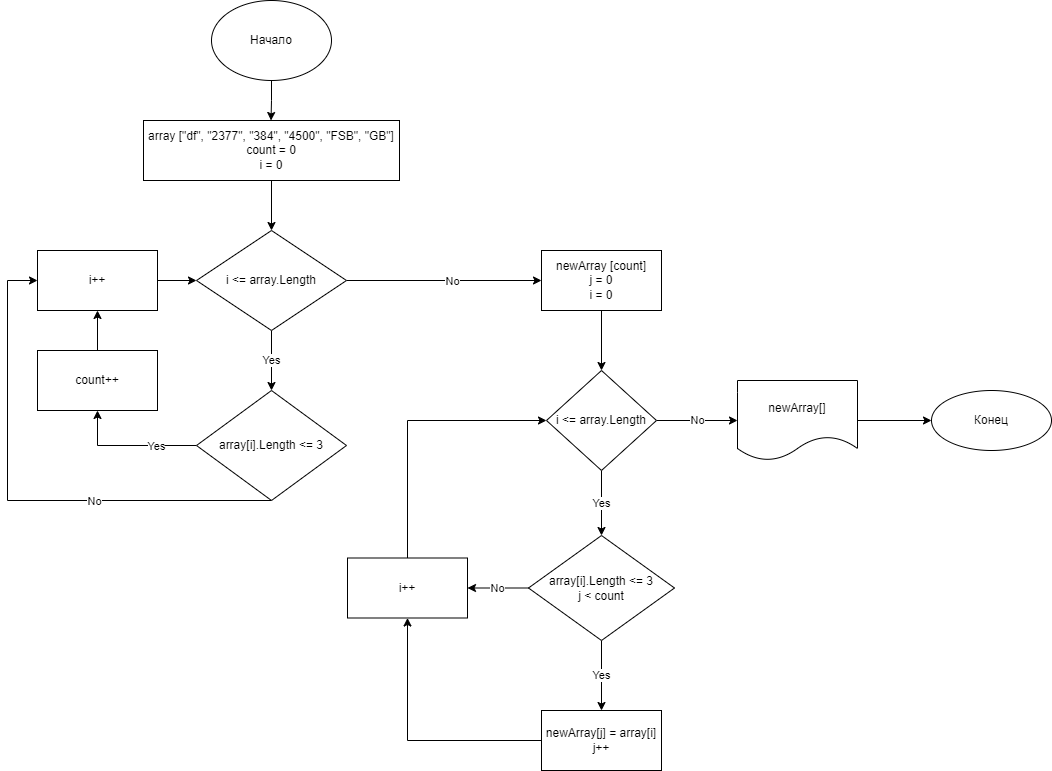

The diagram above was exported from draw.io. Its source (the exported page's mxGraphModel, read from the mxfile embedded in the PNG):
<mxGraphModel dx="1054" dy="609" grid="1" gridSize="10" guides="1" tooltips="1" connect="1" arrows="1" fold="1" page="1" pageScale="1" pageWidth="827" pageHeight="1169" math="0" shadow="0">
  <root>
    <mxCell id="0" />
    <mxCell id="1" parent="0" />
    <mxCell id="HzjTWqGE_k7gcvBz9XhI-3" style="edgeStyle=orthogonalEdgeStyle;rounded=0;orthogonalLoop=1;jettySize=auto;html=1;exitX=0.5;exitY=1;exitDx=0;exitDy=0;entryX=0.5;entryY=0;entryDx=0;entryDy=0;" parent="1" source="HzjTWqGE_k7gcvBz9XhI-1" edge="1">
      <mxGeometry relative="1" as="geometry">
        <mxPoint x="413.5" y="170" as="targetPoint" />
      </mxGeometry>
    </mxCell>
    <mxCell id="HzjTWqGE_k7gcvBz9XhI-1" value="Начало" style="ellipse;whiteSpace=wrap;html=1;" parent="1" vertex="1">
      <mxGeometry x="354" y="50" width="120" height="80" as="geometry" />
    </mxCell>
    <mxCell id="8mv8HYkgfkQkiLV1mRpl-3" value="" style="edgeStyle=orthogonalEdgeStyle;rounded=0;orthogonalLoop=1;jettySize=auto;html=1;" edge="1" parent="1" source="8mv8HYkgfkQkiLV1mRpl-1" target="8mv8HYkgfkQkiLV1mRpl-2">
      <mxGeometry relative="1" as="geometry" />
    </mxCell>
    <mxCell id="8mv8HYkgfkQkiLV1mRpl-1" value="array [&quot;df&quot;, &quot;2377&quot;, &quot;384&quot;, &quot;4500&quot;, &quot;FSB&quot;, &quot;GB&quot;]&lt;br&gt;count = 0&lt;br&gt;i = 0" style="rounded=0;whiteSpace=wrap;html=1;" vertex="1" parent="1">
      <mxGeometry x="286" y="170" width="256" height="60" as="geometry" />
    </mxCell>
    <mxCell id="8mv8HYkgfkQkiLV1mRpl-5" value="Yes" style="edgeStyle=orthogonalEdgeStyle;rounded=0;orthogonalLoop=1;jettySize=auto;html=1;" edge="1" parent="1" source="8mv8HYkgfkQkiLV1mRpl-2" target="8mv8HYkgfkQkiLV1mRpl-4">
      <mxGeometry relative="1" as="geometry" />
    </mxCell>
    <mxCell id="8mv8HYkgfkQkiLV1mRpl-17" value="" style="edgeStyle=orthogonalEdgeStyle;rounded=0;orthogonalLoop=1;jettySize=auto;html=1;" edge="1" parent="1" source="8mv8HYkgfkQkiLV1mRpl-2" target="8mv8HYkgfkQkiLV1mRpl-16">
      <mxGeometry relative="1" as="geometry" />
    </mxCell>
    <mxCell id="8mv8HYkgfkQkiLV1mRpl-18" value="No" style="edgeLabel;html=1;align=center;verticalAlign=middle;resizable=0;points=[];" vertex="1" connectable="0" parent="8mv8HYkgfkQkiLV1mRpl-17">
      <mxGeometry x="0.2842" y="-1" relative="1" as="geometry">
        <mxPoint x="-20" y="-1" as="offset" />
      </mxGeometry>
    </mxCell>
    <mxCell id="8mv8HYkgfkQkiLV1mRpl-2" value="i &amp;lt;= array.Length" style="rhombus;whiteSpace=wrap;html=1;rounded=0;" vertex="1" parent="1">
      <mxGeometry x="339" y="280" width="150" height="100" as="geometry" />
    </mxCell>
    <mxCell id="8mv8HYkgfkQkiLV1mRpl-7" value="" style="edgeStyle=orthogonalEdgeStyle;rounded=0;orthogonalLoop=1;jettySize=auto;html=1;" edge="1" parent="1" source="8mv8HYkgfkQkiLV1mRpl-4" target="8mv8HYkgfkQkiLV1mRpl-6">
      <mxGeometry relative="1" as="geometry">
        <Array as="points">
          <mxPoint x="240" y="495" />
        </Array>
      </mxGeometry>
    </mxCell>
    <mxCell id="8mv8HYkgfkQkiLV1mRpl-9" value="Yes" style="edgeLabel;html=1;align=center;verticalAlign=middle;resizable=0;points=[];" vertex="1" connectable="0" parent="8mv8HYkgfkQkiLV1mRpl-7">
      <mxGeometry x="-0.5977" relative="1" as="geometry">
        <mxPoint x="-14" as="offset" />
      </mxGeometry>
    </mxCell>
    <mxCell id="8mv8HYkgfkQkiLV1mRpl-11" value="" style="edgeStyle=orthogonalEdgeStyle;rounded=0;orthogonalLoop=1;jettySize=auto;html=1;" edge="1" parent="1" source="8mv8HYkgfkQkiLV1mRpl-4" target="8mv8HYkgfkQkiLV1mRpl-10">
      <mxGeometry relative="1" as="geometry">
        <Array as="points">
          <mxPoint x="150" y="550" />
          <mxPoint x="150" y="330" />
        </Array>
      </mxGeometry>
    </mxCell>
    <mxCell id="8mv8HYkgfkQkiLV1mRpl-12" value="No" style="edgeLabel;html=1;align=center;verticalAlign=middle;resizable=0;points=[];" vertex="1" connectable="0" parent="8mv8HYkgfkQkiLV1mRpl-11">
      <mxGeometry x="-0.5374" relative="1" as="geometry">
        <mxPoint x="-59" as="offset" />
      </mxGeometry>
    </mxCell>
    <mxCell id="8mv8HYkgfkQkiLV1mRpl-4" value="array[i].Length &amp;lt;= 3" style="rhombus;whiteSpace=wrap;html=1;rounded=0;" vertex="1" parent="1">
      <mxGeometry x="339" y="440" width="150" height="110" as="geometry" />
    </mxCell>
    <mxCell id="8mv8HYkgfkQkiLV1mRpl-14" style="edgeStyle=orthogonalEdgeStyle;rounded=0;orthogonalLoop=1;jettySize=auto;html=1;entryX=0.5;entryY=1;entryDx=0;entryDy=0;" edge="1" parent="1" source="8mv8HYkgfkQkiLV1mRpl-6" target="8mv8HYkgfkQkiLV1mRpl-10">
      <mxGeometry relative="1" as="geometry" />
    </mxCell>
    <mxCell id="8mv8HYkgfkQkiLV1mRpl-6" value="count++" style="whiteSpace=wrap;html=1;rounded=0;" vertex="1" parent="1">
      <mxGeometry x="180" y="400" width="120" height="60" as="geometry" />
    </mxCell>
    <mxCell id="8mv8HYkgfkQkiLV1mRpl-15" value="" style="edgeStyle=orthogonalEdgeStyle;rounded=0;orthogonalLoop=1;jettySize=auto;html=1;" edge="1" parent="1" source="8mv8HYkgfkQkiLV1mRpl-10" target="8mv8HYkgfkQkiLV1mRpl-2">
      <mxGeometry relative="1" as="geometry" />
    </mxCell>
    <mxCell id="8mv8HYkgfkQkiLV1mRpl-10" value="i++" style="whiteSpace=wrap;html=1;rounded=0;" vertex="1" parent="1">
      <mxGeometry x="180" y="300" width="120" height="60" as="geometry" />
    </mxCell>
    <mxCell id="8mv8HYkgfkQkiLV1mRpl-20" value="" style="edgeStyle=orthogonalEdgeStyle;rounded=0;orthogonalLoop=1;jettySize=auto;html=1;" edge="1" parent="1" source="8mv8HYkgfkQkiLV1mRpl-16" target="8mv8HYkgfkQkiLV1mRpl-19">
      <mxGeometry relative="1" as="geometry" />
    </mxCell>
    <mxCell id="8mv8HYkgfkQkiLV1mRpl-16" value="newArray [count]&lt;br&gt;j = 0&lt;br&gt;i = 0" style="whiteSpace=wrap;html=1;rounded=0;" vertex="1" parent="1">
      <mxGeometry x="684" y="300" width="120" height="60" as="geometry" />
    </mxCell>
    <mxCell id="8mv8HYkgfkQkiLV1mRpl-26" value="Yes" style="edgeStyle=orthogonalEdgeStyle;rounded=0;orthogonalLoop=1;jettySize=auto;html=1;" edge="1" parent="1" source="8mv8HYkgfkQkiLV1mRpl-19" target="8mv8HYkgfkQkiLV1mRpl-24">
      <mxGeometry relative="1" as="geometry" />
    </mxCell>
    <mxCell id="8mv8HYkgfkQkiLV1mRpl-34" value="No" style="edgeStyle=orthogonalEdgeStyle;rounded=0;orthogonalLoop=1;jettySize=auto;html=1;entryX=0;entryY=0.5;entryDx=0;entryDy=0;" edge="1" parent="1" source="8mv8HYkgfkQkiLV1mRpl-19" target="8mv8HYkgfkQkiLV1mRpl-38">
      <mxGeometry relative="1" as="geometry">
        <mxPoint x="874" y="470" as="targetPoint" />
      </mxGeometry>
    </mxCell>
    <mxCell id="8mv8HYkgfkQkiLV1mRpl-19" value="i &amp;lt;= array.Length" style="rhombus;whiteSpace=wrap;html=1;rounded=0;" vertex="1" parent="1">
      <mxGeometry x="689" y="420" width="110" height="100" as="geometry" />
    </mxCell>
    <mxCell id="8mv8HYkgfkQkiLV1mRpl-28" value="Yes" style="edgeStyle=orthogonalEdgeStyle;rounded=0;orthogonalLoop=1;jettySize=auto;html=1;" edge="1" parent="1" source="8mv8HYkgfkQkiLV1mRpl-24" target="8mv8HYkgfkQkiLV1mRpl-27">
      <mxGeometry relative="1" as="geometry" />
    </mxCell>
    <mxCell id="8mv8HYkgfkQkiLV1mRpl-30" value="No" style="edgeStyle=orthogonalEdgeStyle;rounded=0;orthogonalLoop=1;jettySize=auto;html=1;" edge="1" parent="1" source="8mv8HYkgfkQkiLV1mRpl-24" target="8mv8HYkgfkQkiLV1mRpl-29">
      <mxGeometry relative="1" as="geometry" />
    </mxCell>
    <mxCell id="8mv8HYkgfkQkiLV1mRpl-24" value="array[i].Length &amp;lt;= 3&lt;br&gt;j &amp;lt; count" style="rhombus;whiteSpace=wrap;html=1;" vertex="1" parent="1">
      <mxGeometry x="671" y="585" width="146" height="105" as="geometry" />
    </mxCell>
    <mxCell id="8mv8HYkgfkQkiLV1mRpl-31" style="edgeStyle=orthogonalEdgeStyle;rounded=0;orthogonalLoop=1;jettySize=auto;html=1;entryX=0.5;entryY=1;entryDx=0;entryDy=0;" edge="1" parent="1" source="8mv8HYkgfkQkiLV1mRpl-27" target="8mv8HYkgfkQkiLV1mRpl-29">
      <mxGeometry relative="1" as="geometry" />
    </mxCell>
    <mxCell id="8mv8HYkgfkQkiLV1mRpl-27" value="newArray[j] = array[i]&lt;br&gt;j++" style="whiteSpace=wrap;html=1;" vertex="1" parent="1">
      <mxGeometry x="684" y="760" width="120" height="60" as="geometry" />
    </mxCell>
    <mxCell id="8mv8HYkgfkQkiLV1mRpl-32" style="edgeStyle=orthogonalEdgeStyle;rounded=0;orthogonalLoop=1;jettySize=auto;html=1;entryX=0;entryY=0.5;entryDx=0;entryDy=0;" edge="1" parent="1" source="8mv8HYkgfkQkiLV1mRpl-29" target="8mv8HYkgfkQkiLV1mRpl-19">
      <mxGeometry relative="1" as="geometry">
        <Array as="points">
          <mxPoint x="550" y="470" />
        </Array>
      </mxGeometry>
    </mxCell>
    <mxCell id="8mv8HYkgfkQkiLV1mRpl-29" value="i++" style="whiteSpace=wrap;html=1;" vertex="1" parent="1">
      <mxGeometry x="490" y="607.5" width="120" height="60" as="geometry" />
    </mxCell>
    <mxCell id="8mv8HYkgfkQkiLV1mRpl-35" value="Конец" style="ellipse;whiteSpace=wrap;html=1;rounded=0;" vertex="1" parent="1">
      <mxGeometry x="1074" y="440" width="120" height="60" as="geometry" />
    </mxCell>
    <mxCell id="8mv8HYkgfkQkiLV1mRpl-39" style="edgeStyle=orthogonalEdgeStyle;rounded=0;orthogonalLoop=1;jettySize=auto;html=1;entryX=0;entryY=0.5;entryDx=0;entryDy=0;" edge="1" parent="1" source="8mv8HYkgfkQkiLV1mRpl-38" target="8mv8HYkgfkQkiLV1mRpl-35">
      <mxGeometry relative="1" as="geometry" />
    </mxCell>
    <mxCell id="8mv8HYkgfkQkiLV1mRpl-38" value="newArray[]" style="shape=document;whiteSpace=wrap;html=1;boundedLbl=1;" vertex="1" parent="1">
      <mxGeometry x="880" y="430" width="120" height="80" as="geometry" />
    </mxCell>
  </root>
</mxGraphModel>